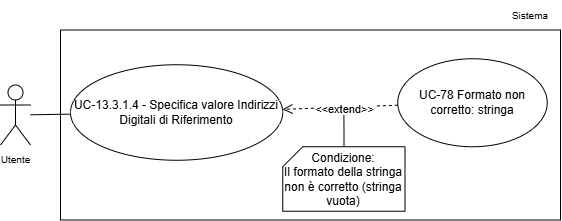

The diagram above was exported from draw.io. Its source (the exported page's mxGraphModel, read from the mxfile embedded in the PNG):
<mxGraphModel dx="1773" dy="975" grid="1" gridSize="10" guides="1" tooltips="1" connect="1" arrows="1" fold="1" page="1" pageScale="1" pageWidth="1169" pageHeight="827" math="0" shadow="0">
  <root>
    <mxCell id="0" />
    <mxCell id="1" parent="0" />
    <mxCell id="2" parent="1" style="whiteSpace=wrap;html=1;" value="" vertex="1">
      <mxGeometry height="190" width="500" x="6200" y="7644.5" as="geometry" />
    </mxCell>
    <mxCell id="3" parent="1" style="text;html=1;whiteSpace=wrap;strokeColor=none;fillColor=none;align=center;verticalAlign=middle;rounded=0;fontSize=10;" value="Sistema" vertex="1">
      <mxGeometry height="30" width="60" x="6640" y="7614.5" as="geometry" />
    </mxCell>
    <mxCell id="4" edge="1" parent="1" source="5" style="rounded=0;orthogonalLoop=1;jettySize=auto;html=1;endArrow=none;endFill=0;" target="6">
      <mxGeometry relative="1" as="geometry" />
    </mxCell>
    <mxCell id="5" parent="1" style="shape=umlActor;verticalLabelPosition=bottom;verticalAlign=top;html=1;outlineConnect=0;" value="&lt;font style=&quot;font-size: 10px;&quot;&gt;Utente&lt;/font&gt;" vertex="1">
      <mxGeometry height="60" width="30" x="6140" y="7699.5" as="geometry" />
    </mxCell>
    <mxCell id="6" parent="1" style="ellipse;whiteSpace=wrap;html=1;" value="UC-13.3.1.4 - Specifica valore Indirizzi Digitali di Riferimento" vertex="1">
      <mxGeometry height="95.5" width="212.25" x="6210" y="7679.25" as="geometry" />
    </mxCell>
    <mxCell id="7" edge="1" parent="1" source="9" style="rounded=0;orthogonalLoop=1;jettySize=auto;html=1;dashed=1;endArrow=open;endFill=0;endSize=8;" target="6">
      <mxGeometry relative="1" as="geometry" />
    </mxCell>
    <mxCell id="8" connectable="0" parent="7" style="edgeLabel;html=1;align=center;verticalAlign=middle;resizable=0;points=[];" value="&amp;lt;&amp;lt;extend&amp;gt;&amp;gt;" vertex="1">
      <mxGeometry relative="1" x="0.2807" as="geometry">
        <mxPoint x="20" y="1" as="offset" />
      </mxGeometry>
    </mxCell>
    <mxCell id="9" parent="1" style="ellipse;whiteSpace=wrap;html=1;" value="&lt;div&gt;UC-78 Formato non corretto: stringa&lt;/div&gt;" vertex="1">
      <mxGeometry height="88" width="149.5" x="6537.25" y="7673.25" as="geometry" />
    </mxCell>
    <mxCell id="10" edge="1" parent="1" source="11" style="edgeStyle=orthogonalEdgeStyle;rounded=0;orthogonalLoop=1;jettySize=auto;html=1;endArrow=none;endFill=0;">
      <mxGeometry relative="1" as="geometry">
        <mxPoint x="6483.4" y="7729.7" as="targetPoint" />
      </mxGeometry>
    </mxCell>
    <mxCell id="11" parent="1" style="shape=card;whiteSpace=wrap;html=1;size=20;" value="Condizione:&lt;div&gt;Il formato della stringa non è corretto (stringa vuota)&lt;/div&gt;" vertex="1">
      <mxGeometry height="64.5" width="122.25" x="6422.25" y="7761.25" as="geometry" />
    </mxCell>
  </root>
</mxGraphModel>